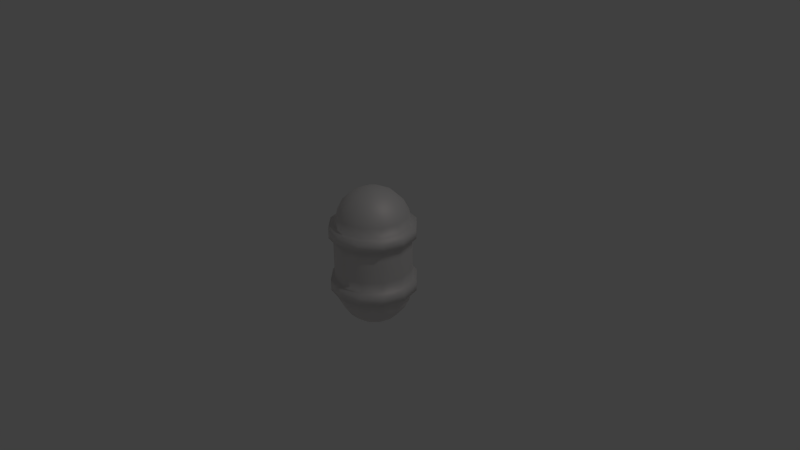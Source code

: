 # Source: capsule.blend  (saved by Blender 2.72.0; exported with 4.5.12 LTS)
import bpy
from mathutils import Matrix  # noqa: F401  (used for matrix-valued properties, if any)

bpy.ops.wm.read_factory_settings(use_empty=True)
scene = bpy.context.scene
scene.name = 'Scene'

# ---- collections
col_collection_1 = bpy.data.collections.new('Collection 1'); scene.collection.children.link(col_collection_1)

# ---- materials (node trees are filled in below, after node groups)
mat_carroserie = bpy.data.materials.new('Carroserie')
mat_carroserie.alpha_threshold = 0.0
mat_carroserie.preview_render_type = 'SHADERBALL'
mat_carroserie.roughness = 0.5
mat_carroserie.line_color = (0.0, 0.0, 0.0, 1.0)

# ---- material node trees
mat_carroserie.use_nodes = True; mat_carroserie.node_tree.nodes.clear()
_N = mat_carroserie.node_tree.nodes; _L = mat_carroserie.node_tree.links
n0 = _N.new('ShaderNodeOutputMaterial'); n0.name = 'Material Output'; n0.location = (300, 300)
n1 = _N.new('ShaderNodeNewGeometry'); n1.name = 'Geometry'; n1.location = (-180, 300)
n2 = _N.new('ShaderNodeBsdfDiffuse'); n2.name = 'Diffuse BSDF.001'; n2.location = (100, 300)
n2.inputs[0].default_value = (0.8, 0.04729, 0.0, 1.0)
n3 = _N.new('ShaderNodeMixShader'); n3.name = 'Mix Shader'; n3.location = (110, 300)
n3.inputs[0].default_value = 0.3578
n4 = _N.new('ShaderNodeBsdfDiffuse'); n4.name = 'Diffuse BSDF'; n4.location = (-90, 300)
n4.inputs[0].default_value = (0.8766, 0.8766, 0.8766, 1.0)
n4.inputs[1].default_value = 0.06222
n5 = _N.new('ShaderNodeBsdfAnisotropic'); n5.name = 'Glossy BSDF'; n5.location = (-90, 300)
n5.distribution = 'GGX'
n5.inputs[0].default_value = (0.8, 0.6985, 0.6761, 1.0)
n5.inputs[1].default_value = 0.6182
_L.new(n3.outputs[0], n0.inputs[0])
_L.new(n4.outputs[0], n3.inputs[1])
_L.new(n5.outputs[0], n3.inputs[2])
n0.is_active_output = True

# ---- world
world_world = bpy.data.worlds.new('World'); scene.world = world_world
world_world.color = (0.05088, 0.05088, 0.05088)
world_world.use_sun_shadow = False
world_world.sun_shadow_jitter_overblur = 0.0
world_world.cycles.sampling_method = 'MANUAL'
world_world.cycles.sample_map_resolution = 256

# ---- cameras
cam_camera = bpy.data.cameras.new('Camera')
cam_camera.clip_end = 100.0
cam_camera.lens = 35.0
cam_camera.sensor_width = 32.0
cam_camera.sensor_height = 18.0
cam_camera.ortho_scale = 7.314
cam_camera.dof.focus_distance = 0.0

# ---- lights
light_lamp = bpy.data.lights.new('Lamp', 'POINT')
light_lamp.transmission_factor = 0.0
light_lamp.cutoff_distance = 30.0
light_lamp.energy = 100.0
light_lamp.shadow_buffer_clip_start = 1.001
light_lamp.shadow_soft_size = 0.1
light_lamp.shadow_maximum_resolution = 0.006
light_lamp.use_absolute_resolution = True
light_lamp.cycles.use_multiple_importance_sampling = False

# ---- meshes
me_sphere_001 = bpy.data.meshes.new('Sphere.001')
me_sphere_001.from_pydata([(-0.309, 4.768e-07, 1.836), (-0.5878, 4.768e-07, 1.694), (-0.809, 4.768e-07, 1.473), (-0.9511, 4.768e-07, 1.194), (-1.0, 4.768e-07, -0.9038), (-0.9511, 4.768e-07, -1.213), (-0.809, 4.768e-07, -1.492), (-0.5878, 4.768e-07, -1.713), (-0.309, 4.768e-07, -1.855), (-0.2676, 0.1545, 1.836), (-0.509, 0.2939, 1.694), (-0.7006, 0.4045, 1.473), (-0.8236, 0.4755, 1.194), (-0.866, 0.5, -0.9038), (-0.8236, 0.4755, -1.213), (-0.7006, 0.4045, -1.492), (-0.509, 0.2939, -1.713), (-0.2676, 0.1545, -1.855), (-0.1545, 0.2676, 1.836), (-0.2939, 0.509, 1.694), (-0.4045, 0.7006, 1.473), (-0.4755, 0.8236, 1.194), (-0.5, 0.866, -0.9038), (-0.4755, 0.8236, -1.213), (-0.4045, 0.7006, -1.492), (-0.2939, 0.509, -1.713), (-0.1545, 0.2676, -1.855), (-1.192e-07, 0.309, 1.836), (-1.192e-07, 0.5878, 1.694), (0.0, 0.809, 1.473), (0.0, 0.9511, 1.194), (-1.192e-07, 1.0, -0.9038), (0.0, 0.9511, -1.213), (0.0, 0.809, -1.492), (-1.192e-07, 0.5878, -1.713), (-1.192e-07, 0.309, -1.855), (0.1545, 0.2676, 1.836), (0.2939, 0.509, 1.694), (0.4045, 0.7006, 1.473), (0.4755, 0.8236, 1.194), (0.5, 0.866, -0.9038), (0.4755, 0.8236, -1.213), (0.4045, 0.7006, -1.492), (0.2939, 0.509, -1.713), (0.1545, 0.2676, -1.855), (0.2676, 0.1545, 1.836), (0.509, 0.2939, 1.694), (0.7006, 0.4045, 1.473), (0.8236, 0.4755, 1.194), (0.866, 0.5, -0.9038), (0.8236, 0.4755, -1.213), (0.7006, 0.4045, -1.492), (0.509, 0.2939, -1.713), (0.2676, 0.1545, -1.855), (0.309, 4.768e-07, 1.836), (0.5878, 4.768e-07, 1.694), (0.809, 4.768e-07, 1.473), (0.9511, 4.768e-07, 1.194), (1.0, 4.768e-07, -0.9038), (0.9511, 4.768e-07, -1.213), (0.809, 4.768e-07, -1.492), (0.5878, 4.768e-07, -1.713), (0.309, 4.768e-07, -1.855), (0.2676, -0.1545, 1.836), (0.509, -0.2939, 1.694), (0.7006, -0.4045, 1.473), (0.8236, -0.4755, 1.194), (0.866, -0.5, -0.9038), (0.8236, -0.4755, -1.213), (0.7006, -0.4045, -1.492), (0.509, -0.2939, -1.713), (0.2676, -0.1545, -1.855), (-1.192e-07, 4.768e-07, -1.904), (0.1545, -0.2676, 1.836), (0.2939, -0.509, 1.694), (0.4045, -0.7006, 1.473), (0.4755, -0.8236, 1.194), (0.5, -0.866, -0.9038), (0.4755, -0.8236, -1.213), (0.4045, -0.7006, -1.492), (0.2939, -0.509, -1.713), (0.1545, -0.2676, -1.855), (-1.192e-07, -0.309, 1.836), (-1.192e-07, -0.5878, 1.694), (-2.384e-07, -0.809, 1.473), (-1.192e-07, -0.9511, 1.194), (-1.192e-07, -1.0, -0.9038), (-1.192e-07, -0.9511, -1.213), (-2.384e-07, -0.809, -1.492), (-1.192e-07, -0.5878, -1.713), (-1.192e-07, -0.309, -1.855), (-2.384e-07, 0.0, 1.885), (-0.1545, -0.2676, 1.836), (-0.2939, -0.509, 1.694), (-0.4045, -0.7006, 1.473), (-0.4755, -0.8236, 1.194), (-0.5, -0.866, -0.9038), (-0.4755, -0.8236, -1.213), (-0.4045, -0.7006, -1.492), (-0.2939, -0.509, -1.713), (-0.1545, -0.2676, -1.855), (-0.2676, -0.1545, 1.836), (-0.509, -0.2939, 1.694), (-0.7006, -0.4045, 1.473), (-0.8236, -0.4755, 1.194), (-0.866, -0.5, -0.9038), (-0.8236, -0.4755, -1.213), (-0.7006, -0.4045, -1.492), (-0.509, -0.2939, -1.713), (-0.2676, -0.1545, -1.855), (-0.9964, 4.768e-07, 0.9082), (-0.8629, 0.5, 0.9082), (-0.4982, 0.866, 0.9082), (-1.192e-07, 0.9999, 0.9082), (0.4982, 0.866, 0.9082), (0.8629, 0.5, 0.9082), (0.9964, 4.768e-07, 0.9082), (0.8629, -0.5, 0.9082), (0.4982, -0.8659, 0.9082), (-1.192e-07, -0.9999, 0.9082), (-0.4982, -0.8659, 0.9082), (-0.8629, -0.5, 0.9082), (-0.898, -0.5188, -0.6018), (-0.8975, -0.5188, -0.2998), (-0.897, -0.5188, 0.0022), (-0.8964, -0.5188, 0.3042), (-0.8959, -0.5188, 0.6062), (-1.037, 4.773e-07, -0.6018), (-1.036, 4.773e-07, -0.2998), (-1.036, 4.773e-07, 0.0022), (-1.035, 4.773e-07, 0.3042), (-1.034, 4.773e-07, 0.6062), (-0.5185, -0.8986, -0.6018), (-0.5182, -0.8986, -0.2998), (-0.5179, -0.8985, 0.0022), (-0.5175, -0.8985, 0.3042), (-0.5172, -0.8985, 0.6062), (-1.191e-07, -1.038, -0.6018), (-1.191e-07, -1.038, -0.2998), (-1.191e-07, -1.038, 0.0022), (-1.191e-07, -1.038, 0.3042), (-1.191e-07, -1.038, 0.6062), (0.5185, -0.8986, -0.6018), (0.5182, -0.8986, -0.2998), (0.5179, -0.8985, 0.0022), (0.5175, -0.8985, 0.3042), (0.5172, -0.8985, 0.6062), (0.898, -0.5188, -0.6018), (0.8975, -0.5188, -0.2998), (0.897, -0.5188, 0.0022), (0.8964, -0.5188, 0.3042), (0.8959, -0.5188, 0.6062), (1.037, 4.773e-07, -0.6018), (1.036, 4.773e-07, -0.2998), (1.036, 4.773e-07, 0.0022), (1.035, 4.773e-07, 0.3042), (1.034, 4.773e-07, 0.6062), (0.898, 0.5188, -0.6018), (0.8975, 0.5188, -0.2998), (0.897, 0.5188, 0.0022), (0.8964, 0.5188, 0.3042), (0.8959, 0.5188, 0.6062), (0.5185, 0.8986, -0.6018), (0.5182, 0.8986, -0.2998), (0.5179, 0.8985, 0.0022), (0.5175, 0.8985, 0.3042), (0.5172, 0.8985, 0.6062), (-1.191e-07, 1.038, -0.6018), (-1.191e-07, 1.038, -0.2998), (-1.191e-07, 1.038, 0.0022), (-1.191e-07, 1.038, 0.3042), (-1.191e-07, 1.038, 0.6062), (-0.5185, 0.8986, -0.6018), (-0.5182, 0.8986, -0.2998), (-0.5179, 0.8985, 0.0022), (-0.5175, 0.8985, 0.3042), (-0.5172, 0.8985, 0.6062), (-0.898, 0.5188, -0.6018), (-0.8975, 0.5188, -0.2998), (-0.897, 0.5188, 0.0022), (-0.8964, 0.5188, 0.3042), (-0.8959, 0.5188, 0.6062), (-1.146, 4.548e-07, 0.9085), (-0.9929, 0.5748, 0.9085), (-0.5733, 0.9958, 0.9083), (-5.732e-08, 1.15, 0.9083), (0.5733, 0.9958, 0.9083), (0.9929, 0.5748, 0.9085), (1.146, 4.444e-07, 0.9085), (0.9929, -0.5748, 0.9085), (0.5733, -0.9958, 0.9083), (-1.192e-07, -1.15, 0.9083), (-0.5733, -0.9958, 0.9083), (-0.9929, -0.5748, 0.9085), (-0.9934, -0.5748, 0.6064), (-1.147, 4.562e-07, 0.6065), (-0.5737, -0.9958, 0.6063), (-1.192e-07, -1.15, 0.6063), (0.5737, -0.9958, 0.6063), (0.9934, -0.5748, 0.6064), (1.147, 4.444e-07, 0.6065), (0.9934, 0.5748, 0.6064), (0.5737, 0.9958, 0.6063), (-5.732e-08, 1.15, 0.6063), (-0.5737, 0.9958, 0.6063), (-0.9934, 0.5748, 0.6064), (-1.15, 4.488e-07, -0.9036), (-0.9959, 0.575, -0.9036), (-0.575, 0.9959, -0.9037), (-1.163e-07, 1.15, -0.9038), (0.575, 0.9959, -0.9037), (0.9959, 0.575, -0.9036), (1.15, 4.415e-07, -0.9036), (0.9959, -0.575, -0.9036), (0.575, -0.9959, -0.9037), (-1.163e-07, -1.15, -0.9038), (-0.575, -0.9959, -0.9037), (-0.9959, -0.575, -0.9036), (-0.9954, -0.575, -0.6016), (-1.149, 4.489e-07, -0.6015), (-0.5747, -0.9959, -0.6017), (-1.177e-07, -1.15, -0.6018), (0.5747, -0.9959, -0.6017), (0.9954, -0.575, -0.6016), (1.149, 4.415e-07, -0.6015), (0.9954, 0.575, -0.6016), (0.5747, 0.9959, -0.6017), (-1.177e-07, 1.15, -0.6018), (-0.5747, 0.9959, -0.6017), (-0.9954, 0.575, -0.6016)], [], [(8, 7, 16, 17), (7, 6, 15, 16), (6, 5, 14, 15), (5, 4, 13, 14), (110, 3, 12, 111), (3, 2, 11, 12), (2, 1, 10, 11), (1, 0, 9, 10), (17, 16, 25, 26), (16, 15, 24, 25), (15, 14, 23, 24), (14, 13, 22, 23), (111, 12, 21, 112), (12, 11, 20, 21), (11, 10, 19, 20), (10, 9, 18, 19), (26, 25, 34, 35), (25, 24, 33, 34), (24, 23, 32, 33), (23, 22, 31, 32), (112, 21, 30, 113), (21, 20, 29, 30), (20, 19, 28, 29), (19, 18, 27, 28), (35, 34, 43, 44), (34, 33, 42, 43), (33, 32, 41, 42), (32, 31, 40, 41), (113, 30, 39, 114), (30, 29, 38, 39), (29, 28, 37, 38), (28, 27, 36, 37), (44, 43, 52, 53), (43, 42, 51, 52), (42, 41, 50, 51), (41, 40, 49, 50), (114, 39, 48, 115), (39, 38, 47, 48), (38, 37, 46, 47), (37, 36, 45, 46), (53, 52, 61, 62), (52, 51, 60, 61), (51, 50, 59, 60), (50, 49, 58, 59), (115, 48, 57, 116), (48, 47, 56, 57), (47, 46, 55, 56), (46, 45, 54, 55), (62, 61, 70, 71), (61, 60, 69, 70), (60, 59, 68, 69), (59, 58, 67, 68), (116, 57, 66, 117), (57, 56, 65, 66), (56, 55, 64, 65), (55, 54, 63, 64), (71, 70, 80, 81), (70, 69, 79, 80), (69, 68, 78, 79), (68, 67, 77, 78), (117, 66, 76, 118), (66, 65, 75, 76), (65, 64, 74, 75), (64, 63, 73, 74), (81, 80, 89, 90), (80, 79, 88, 89), (79, 78, 87, 88), (78, 77, 86, 87), (118, 76, 85, 119), (76, 75, 84, 85), (75, 74, 83, 84), (74, 73, 82, 83), (90, 89, 99, 100), (89, 88, 98, 99), (88, 87, 97, 98), (87, 86, 96, 97), (119, 85, 95, 120), (85, 84, 94, 95), (84, 83, 93, 94), (83, 82, 92, 93), (100, 99, 108, 109), (99, 98, 107, 108), (98, 97, 106, 107), (97, 96, 105, 106), (120, 95, 104, 121), (95, 94, 103, 104), (94, 93, 102, 103), (93, 92, 101, 102), (72, 8, 17), (0, 91, 9), (72, 17, 26), (9, 91, 18), (72, 26, 35), (18, 91, 27), (72, 35, 44), (27, 91, 36), (72, 44, 53), (36, 91, 45), (72, 53, 62), (45, 91, 54), (72, 62, 71), (54, 91, 63), (72, 71, 81), (63, 91, 73), (72, 81, 90), (73, 91, 82), (72, 90, 100), (82, 91, 92), (72, 100, 109), (92, 91, 101), (72, 109, 8), (109, 108, 7, 8), (108, 107, 6, 7), (107, 106, 5, 6), (106, 105, 4, 5), (121, 104, 3, 110), (104, 103, 2, 3), (103, 102, 1, 2), (102, 101, 0, 1), (101, 91, 0), (132, 122, 218, 220), (147, 142, 222, 223), (112, 113, 185, 184), (151, 156, 200, 199), (114, 115, 187, 186), (131, 126, 194, 195), (116, 117, 189, 188), (166, 171, 203, 202), (118, 119, 191, 190), (146, 151, 199, 198), (120, 121, 193, 192), (181, 131, 195, 205), (111, 112, 184, 183), (126, 131, 130, 125), (125, 130, 129, 124), (124, 129, 128, 123), (123, 128, 127, 122), (161, 166, 202, 201), (126, 125, 135, 136), (125, 124, 134, 135), (124, 123, 133, 134), (123, 122, 132, 133), (86, 77, 214, 215), (132, 137, 138, 133), (133, 138, 139, 134), (134, 139, 140, 135), (135, 140, 141, 136), (127, 177, 229, 219), (137, 142, 143, 138), (138, 143, 144, 139), (139, 144, 145, 140), (140, 145, 146, 141), (31, 22, 208, 209), (142, 147, 148, 143), (143, 148, 149, 144), (144, 149, 150, 145), (145, 150, 151, 146), (162, 157, 225, 226), (147, 152, 153, 148), (148, 153, 154, 149), (149, 154, 155, 150), (150, 155, 156, 151), (142, 137, 221, 222), (152, 157, 158, 153), (153, 158, 159, 154), (154, 159, 160, 155), (155, 160, 161, 156), (122, 127, 219, 218), (157, 162, 163, 158), (158, 163, 164, 159), (159, 164, 165, 160), (160, 165, 166, 161), (96, 86, 215, 216), (162, 167, 168, 163), (163, 168, 169, 164), (164, 169, 170, 165), (165, 170, 171, 166), (77, 67, 213, 214), (167, 172, 173, 168), (168, 173, 174, 169), (169, 174, 175, 170), (170, 175, 176, 171), (58, 49, 211, 212), (172, 177, 178, 173), (173, 178, 179, 174), (174, 179, 180, 175), (175, 180, 181, 176), (177, 172, 228, 229), (177, 127, 128, 178), (178, 128, 129, 179), (179, 129, 130, 180), (180, 130, 131, 181), (196, 197, 191, 192), (197, 198, 190, 191), (198, 199, 189, 190), (199, 200, 188, 189), (200, 201, 187, 188), (201, 202, 186, 187), (202, 203, 185, 186), (203, 204, 184, 185), (204, 205, 183, 184), (205, 195, 182, 183), (193, 182, 195, 194), (193, 194, 196, 192), (171, 176, 204, 203), (110, 111, 183, 182), (121, 110, 182, 193), (126, 136, 196, 194), (119, 120, 192, 191), (136, 141, 197, 196), (156, 161, 201, 200), (117, 118, 190, 189), (176, 181, 205, 204), (115, 116, 188, 187), (113, 114, 186, 185), (141, 146, 198, 197), (218, 219, 206, 217), (218, 217, 216, 220), (216, 215, 221, 220), (215, 214, 222, 221), (214, 213, 223, 222), (213, 212, 224, 223), (212, 211, 225, 224), (211, 210, 226, 225), (210, 209, 227, 226), (209, 208, 228, 227), (208, 207, 229, 228), (207, 206, 219, 229), (167, 162, 226, 227), (40, 31, 209, 210), (152, 147, 223, 224), (13, 4, 206, 207), (172, 167, 227, 228), (49, 40, 210, 211), (67, 58, 212, 213), (105, 96, 216, 217), (4, 105, 217, 206), (137, 132, 220, 221), (157, 152, 224, 225), (22, 13, 207, 208)])
me_sphere_001.polygons.foreach_set('use_smooth', [True] * 240)
me_sphere_001.materials.append(mat_carroserie)
me_sphere_001.use_remesh_preserve_volume = False
me_sphere_001.use_remesh_preserve_attributes = False
me_sphere_001.use_mirror_vertex_groups = False
me_sphere_001.update()

# ---- objects
ob_lamp = bpy.data.objects.new('Lamp', light_lamp)
ob_camera = bpy.data.objects.new('Camera', cam_camera)
ob_sphere = bpy.data.objects.new('Sphere', me_sphere_001)

# ---- transforms, parenting, visibility, modifiers, constraints
ob_lamp.location = (4.076, 1.005, 5.904)
ob_lamp.rotation_euler = (0.6503, 0.05522, 1.866)
ob_lamp.lock_rotations_4d = False
ob_lamp.empty_display_type = 'ARROWS'
ob_lamp.color = (0.0, 0.0, 0.0, 0.0)
ob_lamp.lineart.crease_threshold = 0.0
ob_camera.location = (7.481, -6.508, 5.344)
ob_camera.rotation_euler = (1.109, 0.01082, 0.8149)
ob_camera.lock_rotations_4d = False
ob_camera.empty_display_type = 'ARROWS'
ob_camera.color = (0.0, 0.0, 0.0, 0.0)
ob_camera.display_type = 'WIRE'
ob_camera.lineart.crease_threshold = 0.0
ob_sphere.location = (-0.0, 0.0, 0.0)
ob_sphere.scale = (0.4969, 0.4969, 0.4969)
ob_sphere.lineart.crease_threshold = 0.0

# ---- collection membership
col_collection_1.objects.link(ob_lamp)
col_collection_1.objects.link(ob_camera)
col_collection_1.objects.link(ob_sphere)

# ---- scene / render settings (as saved in the file)
scene.camera = ob_camera
scene.frame_start = 1; scene.frame_end = 250; scene.frame_set(1)
scene.render.engine = 'CYCLES'
scene.render.resolution_percentage = 50
scene.render.dither_intensity = 0.0
scene.cycles.use_denoising = False
scene.cycles.samples = 10
scene.cycles.sampling_pattern = 'TABULATED_SOBOL'
scene.cycles.light_sampling_threshold = 0.0
scene.cycles.use_adaptive_sampling = False
scene.cycles.use_light_tree = False
scene.cycles.blur_glossy = 0.0
scene.cycles.volume_bounces = 1
scene.cycles.pixel_filter_type = 'GAUSSIAN'
scene.cycles.sample_clamp_indirect = 0.0
scene.view_settings.view_transform = 'Standard'
bpy.context.view_layer.update()
